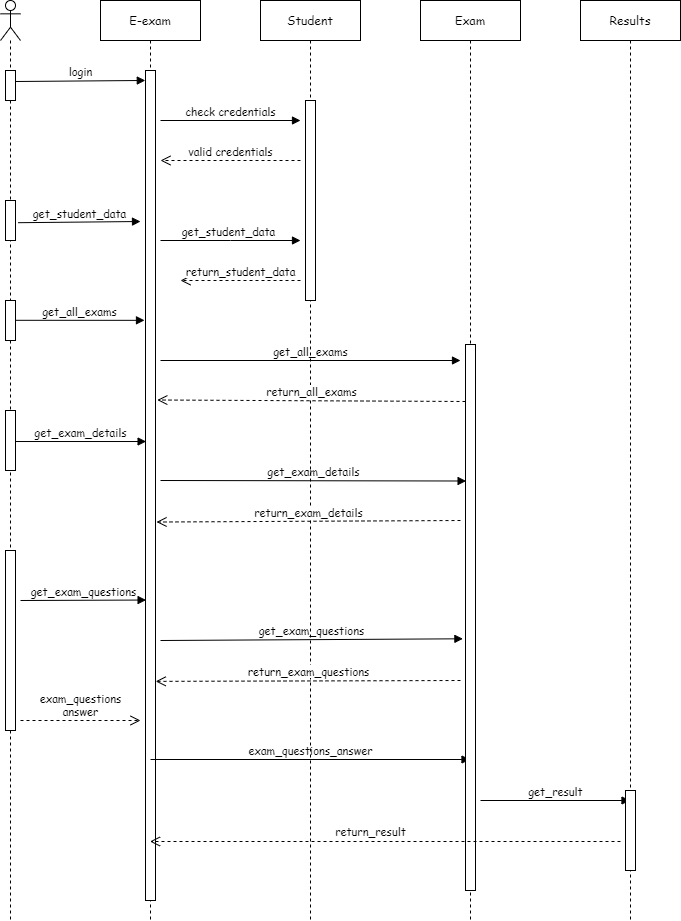

The diagram above was exported from draw.io. Its source (the exported page's mxGraphModel, read from the mxfile embedded in the PNG):
<mxGraphModel dx="1278" dy="487" grid="1" gridSize="10" guides="1" tooltips="1" connect="1" arrows="1" fold="1" page="1" pageScale="1" pageWidth="850" pageHeight="1100" math="0" shadow="0">
  <root>
    <mxCell id="0" />
    <mxCell id="1" parent="0" />
    <mxCell id="hKF17grkYU1MMqcdSqJK-4" value="" style="shape=umlLifeline;participant=umlActor;perimeter=lifelinePerimeter;whiteSpace=wrap;html=1;container=1;collapsible=0;recursiveResize=0;verticalAlign=top;spacingTop=36;outlineConnect=0;fontFamily=Comic Sans MS;" parent="1" vertex="1">
      <mxGeometry x="50" y="40" width="20" height="920" as="geometry" />
    </mxCell>
    <mxCell id="hKF17grkYU1MMqcdSqJK-27" value="" style="html=1;points=[];perimeter=orthogonalPerimeter;fontFamily=Comic Sans MS;" parent="hKF17grkYU1MMqcdSqJK-4" vertex="1">
      <mxGeometry x="5" y="70" width="10" height="30" as="geometry" />
    </mxCell>
    <mxCell id="hKF17grkYU1MMqcdSqJK-49" value="" style="html=1;points=[];perimeter=orthogonalPerimeter;fontFamily=Comic Sans MS;" parent="hKF17grkYU1MMqcdSqJK-4" vertex="1">
      <mxGeometry x="5" y="200" width="10" height="40" as="geometry" />
    </mxCell>
    <mxCell id="hKF17grkYU1MMqcdSqJK-58" value="" style="html=1;points=[];perimeter=orthogonalPerimeter;fontFamily=Comic Sans MS;" parent="hKF17grkYU1MMqcdSqJK-4" vertex="1">
      <mxGeometry x="5" y="300" width="10" height="40" as="geometry" />
    </mxCell>
    <mxCell id="hKF17grkYU1MMqcdSqJK-64" value="" style="html=1;points=[];perimeter=orthogonalPerimeter;fontFamily=Comic Sans MS;" parent="hKF17grkYU1MMqcdSqJK-4" vertex="1">
      <mxGeometry x="5" y="410" width="10" height="60" as="geometry" />
    </mxCell>
    <mxCell id="hKF17grkYU1MMqcdSqJK-69" value="" style="html=1;points=[];perimeter=orthogonalPerimeter;fontFamily=Comic Sans MS;" parent="hKF17grkYU1MMqcdSqJK-4" vertex="1">
      <mxGeometry x="5" y="550" width="10" height="180" as="geometry" />
    </mxCell>
    <mxCell id="hKF17grkYU1MMqcdSqJK-5" value="E-exam" style="shape=umlLifeline;perimeter=lifelinePerimeter;whiteSpace=wrap;html=1;container=1;collapsible=0;recursiveResize=0;outlineConnect=0;fontFamily=Comic Sans MS;" parent="1" vertex="1">
      <mxGeometry x="150" y="40" width="100" height="920" as="geometry" />
    </mxCell>
    <mxCell id="hKF17grkYU1MMqcdSqJK-35" value="" style="html=1;points=[];perimeter=orthogonalPerimeter;fontFamily=Comic Sans MS;" parent="hKF17grkYU1MMqcdSqJK-5" vertex="1">
      <mxGeometry x="45" y="70" width="10" height="830" as="geometry" />
    </mxCell>
    <mxCell id="hKF17grkYU1MMqcdSqJK-39" value="check credentials" style="html=1;verticalAlign=bottom;endArrow=block;rounded=0;fontFamily=Comic Sans MS;" parent="hKF17grkYU1MMqcdSqJK-5" edge="1">
      <mxGeometry width="80" relative="1" as="geometry">
        <mxPoint x="60" y="120" as="sourcePoint" />
        <mxPoint x="200" y="120" as="targetPoint" />
      </mxGeometry>
    </mxCell>
    <mxCell id="hKF17grkYU1MMqcdSqJK-53" value="get_student_data" style="html=1;verticalAlign=bottom;endArrow=block;rounded=0;fontFamily=Comic Sans MS;strokeColor=default;" parent="hKF17grkYU1MMqcdSqJK-5" edge="1">
      <mxGeometry x="-0.0278" width="80" relative="1" as="geometry">
        <mxPoint x="60" y="240" as="sourcePoint" />
        <mxPoint x="200" y="240" as="targetPoint" />
        <Array as="points">
          <mxPoint x="130" y="240" />
        </Array>
        <mxPoint as="offset" />
      </mxGeometry>
    </mxCell>
    <mxCell id="hKF17grkYU1MMqcdSqJK-60" value="get_all_exams" style="html=1;verticalAlign=bottom;endArrow=block;rounded=0;fontFamily=Comic Sans MS;strokeColor=default;" parent="hKF17grkYU1MMqcdSqJK-5" edge="1">
      <mxGeometry width="80" relative="1" as="geometry">
        <mxPoint x="60" y="360" as="sourcePoint" />
        <mxPoint x="360" y="360" as="targetPoint" />
      </mxGeometry>
    </mxCell>
    <mxCell id="hKF17grkYU1MMqcdSqJK-66" value="get_exam_details" style="html=1;verticalAlign=bottom;endArrow=block;rounded=0;fontFamily=Comic Sans MS;strokeColor=default;entryX=0.06;entryY=0.25;entryDx=0;entryDy=0;entryPerimeter=0;" parent="hKF17grkYU1MMqcdSqJK-5" target="hKF17grkYU1MMqcdSqJK-62" edge="1">
      <mxGeometry width="80" relative="1" as="geometry">
        <mxPoint x="60" y="480" as="sourcePoint" />
        <mxPoint x="140" y="480" as="targetPoint" />
      </mxGeometry>
    </mxCell>
    <mxCell id="hKF17grkYU1MMqcdSqJK-72" value="get_exam_questions" style="html=1;verticalAlign=bottom;endArrow=block;rounded=0;fontFamily=Comic Sans MS;strokeColor=default;entryX=-0.26;entryY=0.539;entryDx=0;entryDy=0;entryPerimeter=0;" parent="hKF17grkYU1MMqcdSqJK-5" target="hKF17grkYU1MMqcdSqJK-62" edge="1">
      <mxGeometry width="80" relative="1" as="geometry">
        <mxPoint x="60" y="640" as="sourcePoint" />
        <mxPoint x="140" y="640" as="targetPoint" />
      </mxGeometry>
    </mxCell>
    <mxCell id="hKF17grkYU1MMqcdSqJK-76" value="exam_questions&lt;br&gt;answer" style="html=1;verticalAlign=bottom;endArrow=open;dashed=1;endSize=8;rounded=0;fontFamily=Comic Sans MS;strokeColor=default;" parent="hKF17grkYU1MMqcdSqJK-5" edge="1">
      <mxGeometry relative="1" as="geometry">
        <mxPoint x="-80" y="720" as="sourcePoint" />
        <mxPoint x="40" y="720" as="targetPoint" />
      </mxGeometry>
    </mxCell>
    <mxCell id="hKF17grkYU1MMqcdSqJK-77" value="exam_questions_answer" style="html=1;verticalAlign=bottom;endArrow=block;rounded=0;fontFamily=Comic Sans MS;strokeColor=default;" parent="hKF17grkYU1MMqcdSqJK-5" edge="1">
      <mxGeometry width="80" relative="1" as="geometry">
        <mxPoint x="50" y="759" as="sourcePoint" />
        <mxPoint x="369.5" y="759" as="targetPoint" />
      </mxGeometry>
    </mxCell>
    <mxCell id="hKF17grkYU1MMqcdSqJK-10" value="Student" style="shape=umlLifeline;perimeter=lifelinePerimeter;whiteSpace=wrap;html=1;container=1;collapsible=0;recursiveResize=0;outlineConnect=0;fontFamily=Comic Sans MS;" parent="1" vertex="1">
      <mxGeometry x="310" y="40" width="100" height="920" as="geometry" />
    </mxCell>
    <mxCell id="hKF17grkYU1MMqcdSqJK-47" value="" style="html=1;points=[];perimeter=orthogonalPerimeter;fontFamily=Comic Sans MS;" parent="hKF17grkYU1MMqcdSqJK-10" vertex="1">
      <mxGeometry x="45" y="100" width="10" height="200" as="geometry" />
    </mxCell>
    <mxCell id="hKF17grkYU1MMqcdSqJK-63" value="return_all_exams" style="html=1;verticalAlign=bottom;endArrow=open;dashed=1;endSize=8;rounded=0;fontFamily=Comic Sans MS;strokeColor=default;entryX=1.18;entryY=0.397;entryDx=0;entryDy=0;entryPerimeter=0;" parent="hKF17grkYU1MMqcdSqJK-10" target="hKF17grkYU1MMqcdSqJK-35" edge="1">
      <mxGeometry relative="1" as="geometry">
        <mxPoint x="205" y="401" as="sourcePoint" />
        <mxPoint x="-40" y="401" as="targetPoint" />
      </mxGeometry>
    </mxCell>
    <mxCell id="hKF17grkYU1MMqcdSqJK-8" value="login" style="html=1;verticalAlign=bottom;endArrow=block;rounded=0;fontFamily=Comic Sans MS;startArrow=none;entryX=-0.02;entryY=0.012;entryDx=0;entryDy=0;entryPerimeter=0;" parent="1" target="hKF17grkYU1MMqcdSqJK-35" edge="1">
      <mxGeometry width="80" relative="1" as="geometry">
        <mxPoint x="65" y="121" as="sourcePoint" />
        <mxPoint x="190" y="120" as="targetPoint" />
      </mxGeometry>
    </mxCell>
    <mxCell id="hKF17grkYU1MMqcdSqJK-40" value="valid credentials" style="html=1;verticalAlign=bottom;endArrow=open;dashed=1;endSize=8;rounded=0;fontFamily=Comic Sans MS;strokeColor=default;" parent="1" edge="1">
      <mxGeometry relative="1" as="geometry">
        <mxPoint x="350" y="200" as="sourcePoint" />
        <mxPoint x="210" y="200" as="targetPoint" />
      </mxGeometry>
    </mxCell>
    <mxCell id="hKF17grkYU1MMqcdSqJK-48" value="Exam" style="shape=umlLifeline;perimeter=lifelinePerimeter;whiteSpace=wrap;html=1;container=1;collapsible=0;recursiveResize=0;outlineConnect=0;fontFamily=Comic Sans MS;" parent="1" vertex="1">
      <mxGeometry x="470" y="40" width="100" height="920" as="geometry" />
    </mxCell>
    <mxCell id="hKF17grkYU1MMqcdSqJK-79" value="get_result" style="html=1;verticalAlign=bottom;endArrow=block;rounded=0;fontFamily=Comic Sans MS;strokeColor=default;" parent="hKF17grkYU1MMqcdSqJK-48" target="hKF17grkYU1MMqcdSqJK-68" edge="1">
      <mxGeometry width="80" relative="1" as="geometry">
        <mxPoint x="60" y="800" as="sourcePoint" />
        <mxPoint x="140" y="800" as="targetPoint" />
      </mxGeometry>
    </mxCell>
    <mxCell id="hKF17grkYU1MMqcdSqJK-51" value="get_student_data" style="html=1;verticalAlign=bottom;endArrow=block;rounded=0;fontFamily=Comic Sans MS;strokeColor=default;exitX=1.26;exitY=0.555;exitDx=0;exitDy=0;exitPerimeter=0;" parent="1" source="hKF17grkYU1MMqcdSqJK-49" edge="1">
      <mxGeometry width="80" relative="1" as="geometry">
        <mxPoint x="70" y="261" as="sourcePoint" />
        <mxPoint x="190" y="261" as="targetPoint" />
      </mxGeometry>
    </mxCell>
    <mxCell id="hKF17grkYU1MMqcdSqJK-56" value="return_student_data" style="html=1;verticalAlign=bottom;endArrow=open;dashed=1;endSize=8;rounded=0;fontFamily=Comic Sans MS;strokeColor=default;" parent="1" edge="1">
      <mxGeometry relative="1" as="geometry">
        <mxPoint x="350" y="320" as="sourcePoint" />
        <mxPoint x="230" y="320" as="targetPoint" />
      </mxGeometry>
    </mxCell>
    <mxCell id="hKF17grkYU1MMqcdSqJK-59" value="get_all_exams" style="html=1;verticalAlign=bottom;endArrow=block;rounded=0;fontFamily=Comic Sans MS;strokeColor=default;exitX=1.02;exitY=0.495;exitDx=0;exitDy=0;exitPerimeter=0;entryX=-0.1;entryY=0.301;entryDx=0;entryDy=0;entryPerimeter=0;" parent="1" source="hKF17grkYU1MMqcdSqJK-58" target="hKF17grkYU1MMqcdSqJK-35" edge="1">
      <mxGeometry width="80" relative="1" as="geometry">
        <mxPoint x="70" y="380" as="sourcePoint" />
        <mxPoint x="180" y="360" as="targetPoint" />
      </mxGeometry>
    </mxCell>
    <mxCell id="hKF17grkYU1MMqcdSqJK-62" value="" style="html=1;points=[];perimeter=orthogonalPerimeter;fontFamily=Comic Sans MS;" parent="1" vertex="1">
      <mxGeometry x="515" y="384" width="10" height="546" as="geometry" />
    </mxCell>
    <mxCell id="hKF17grkYU1MMqcdSqJK-65" value="get_exam_details" style="html=1;verticalAlign=bottom;endArrow=block;rounded=0;fontFamily=Comic Sans MS;strokeColor=default;entryX=0.06;entryY=0.447;entryDx=0;entryDy=0;entryPerimeter=0;" parent="1" source="hKF17grkYU1MMqcdSqJK-64" target="hKF17grkYU1MMqcdSqJK-35" edge="1">
      <mxGeometry width="80" relative="1" as="geometry">
        <mxPoint x="15" y="440" as="sourcePoint" />
        <mxPoint x="195" y="520" as="targetPoint" />
      </mxGeometry>
    </mxCell>
    <mxCell id="hKF17grkYU1MMqcdSqJK-67" value="return_exam_details" style="html=1;verticalAlign=bottom;endArrow=open;dashed=1;endSize=8;rounded=0;fontFamily=Comic Sans MS;strokeColor=default;entryX=1.1;entryY=0.544;entryDx=0;entryDy=0;entryPerimeter=0;" parent="1" target="hKF17grkYU1MMqcdSqJK-35" edge="1">
      <mxGeometry relative="1" as="geometry">
        <mxPoint x="510" y="560" as="sourcePoint" />
        <mxPoint x="430" y="560" as="targetPoint" />
      </mxGeometry>
    </mxCell>
    <mxCell id="hKF17grkYU1MMqcdSqJK-68" value="Results" style="shape=umlLifeline;perimeter=lifelinePerimeter;whiteSpace=wrap;html=1;container=1;collapsible=0;recursiveResize=0;outlineConnect=0;fontFamily=Comic Sans MS;" parent="1" vertex="1">
      <mxGeometry x="630" y="40" width="100" height="920" as="geometry" />
    </mxCell>
    <mxCell id="hKF17grkYU1MMqcdSqJK-78" value="" style="html=1;points=[];perimeter=orthogonalPerimeter;fontFamily=Comic Sans MS;" parent="hKF17grkYU1MMqcdSqJK-68" vertex="1">
      <mxGeometry x="45" y="790" width="10" height="80" as="geometry" />
    </mxCell>
    <mxCell id="hKF17grkYU1MMqcdSqJK-71" value="get_exam_questions" style="html=1;verticalAlign=bottom;endArrow=block;rounded=0;fontFamily=Comic Sans MS;strokeColor=default;entryX=0.06;entryY=0.638;entryDx=0;entryDy=0;entryPerimeter=0;" parent="1" target="hKF17grkYU1MMqcdSqJK-35" edge="1">
      <mxGeometry width="80" relative="1" as="geometry">
        <mxPoint x="70" y="640" as="sourcePoint" />
        <mxPoint x="150" y="640" as="targetPoint" />
      </mxGeometry>
    </mxCell>
    <mxCell id="hKF17grkYU1MMqcdSqJK-73" value="return_exam_questions" style="html=1;verticalAlign=bottom;endArrow=open;dashed=1;endSize=8;rounded=0;fontFamily=Comic Sans MS;strokeColor=default;entryX=1.02;entryY=0.736;entryDx=0;entryDy=0;entryPerimeter=0;" parent="1" target="hKF17grkYU1MMqcdSqJK-35" edge="1">
      <mxGeometry relative="1" as="geometry">
        <mxPoint x="510" y="720" as="sourcePoint" />
        <mxPoint x="430" y="720" as="targetPoint" />
      </mxGeometry>
    </mxCell>
    <mxCell id="hKF17grkYU1MMqcdSqJK-80" value="return_result" style="html=1;verticalAlign=bottom;endArrow=open;dashed=1;endSize=8;rounded=0;fontFamily=Comic Sans MS;strokeColor=default;" parent="1" edge="1">
      <mxGeometry x="0.0627" y="-1" relative="1" as="geometry">
        <mxPoint x="670" y="881" as="sourcePoint" />
        <mxPoint x="199.5" y="881" as="targetPoint" />
        <mxPoint as="offset" />
      </mxGeometry>
    </mxCell>
  </root>
</mxGraphModel>